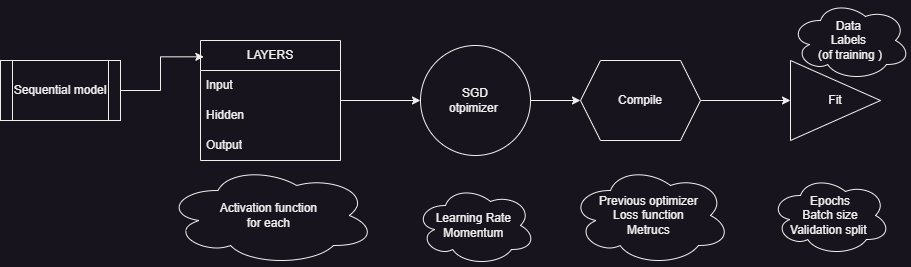

The diagram above was exported from draw.io. Its source (the exported page's mxGraphModel, read from the mxfile embedded in the PNG):
<mxGraphModel dx="1195" dy="697" grid="1" gridSize="10" guides="1" tooltips="1" connect="1" arrows="1" fold="1" page="1" pageScale="1" pageWidth="827" pageHeight="1169" math="0" shadow="0">
  <root>
    <mxCell id="0" />
    <mxCell id="1" parent="0" />
    <mxCell id="GnfHOzEQs8JajofT9MUA-2" value="Sequential model" style="shape=process;whiteSpace=wrap;html=1;backgroundOutline=1;" vertex="1" parent="1">
      <mxGeometry x="10" y="390" width="120" height="60" as="geometry" />
    </mxCell>
    <mxCell id="GnfHOzEQs8JajofT9MUA-21" style="edgeStyle=orthogonalEdgeStyle;rounded=0;orthogonalLoop=1;jettySize=auto;html=1;entryX=0;entryY=0.5;entryDx=0;entryDy=0;" edge="1" parent="1" source="GnfHOzEQs8JajofT9MUA-7" target="GnfHOzEQs8JajofT9MUA-11">
      <mxGeometry relative="1" as="geometry" />
    </mxCell>
    <mxCell id="GnfHOzEQs8JajofT9MUA-7" value="LAYERS" style="swimlane;fontStyle=0;childLayout=stackLayout;horizontal=1;startSize=30;horizontalStack=0;resizeParent=1;resizeParentMax=0;resizeLast=0;collapsible=1;marginBottom=0;whiteSpace=wrap;html=1;" vertex="1" parent="1">
      <mxGeometry x="210" y="370" width="140" height="120" as="geometry" />
    </mxCell>
    <mxCell id="GnfHOzEQs8JajofT9MUA-8" value="Input&amp;nbsp;" style="text;strokeColor=none;fillColor=none;align=left;verticalAlign=middle;spacingLeft=4;spacingRight=4;overflow=hidden;points=[[0,0.5],[1,0.5]];portConstraint=eastwest;rotatable=0;whiteSpace=wrap;html=1;" vertex="1" parent="GnfHOzEQs8JajofT9MUA-7">
      <mxGeometry y="30" width="140" height="30" as="geometry" />
    </mxCell>
    <mxCell id="GnfHOzEQs8JajofT9MUA-9" value="Hidden&amp;nbsp;" style="text;strokeColor=none;fillColor=none;align=left;verticalAlign=middle;spacingLeft=4;spacingRight=4;overflow=hidden;points=[[0,0.5],[1,0.5]];portConstraint=eastwest;rotatable=0;whiteSpace=wrap;html=1;" vertex="1" parent="GnfHOzEQs8JajofT9MUA-7">
      <mxGeometry y="60" width="140" height="30" as="geometry" />
    </mxCell>
    <mxCell id="GnfHOzEQs8JajofT9MUA-10" value="Output" style="text;strokeColor=none;fillColor=none;align=left;verticalAlign=middle;spacingLeft=4;spacingRight=4;overflow=hidden;points=[[0,0.5],[1,0.5]];portConstraint=eastwest;rotatable=0;whiteSpace=wrap;html=1;" vertex="1" parent="GnfHOzEQs8JajofT9MUA-7">
      <mxGeometry y="90" width="140" height="30" as="geometry" />
    </mxCell>
    <mxCell id="GnfHOzEQs8JajofT9MUA-22" style="edgeStyle=orthogonalEdgeStyle;rounded=0;orthogonalLoop=1;jettySize=auto;html=1;exitX=1;exitY=0.5;exitDx=0;exitDy=0;entryX=0;entryY=0.5;entryDx=0;entryDy=0;" edge="1" parent="1" source="GnfHOzEQs8JajofT9MUA-11" target="GnfHOzEQs8JajofT9MUA-15">
      <mxGeometry relative="1" as="geometry" />
    </mxCell>
    <mxCell id="GnfHOzEQs8JajofT9MUA-11" value="SGD&lt;div&gt;otpimizer&amp;nbsp;&lt;/div&gt;" style="ellipse;whiteSpace=wrap;html=1;aspect=fixed;" vertex="1" parent="1">
      <mxGeometry x="430" y="375" width="110" height="110" as="geometry" />
    </mxCell>
    <mxCell id="GnfHOzEQs8JajofT9MUA-12" value="Activation function&amp;nbsp;&lt;div&gt;for each&amp;nbsp;&lt;/div&gt;" style="ellipse;shape=cloud;whiteSpace=wrap;html=1;" vertex="1" parent="1">
      <mxGeometry x="175" y="495" width="210" height="100" as="geometry" />
    </mxCell>
    <mxCell id="GnfHOzEQs8JajofT9MUA-13" value="Learning Rate&amp;nbsp;&lt;div&gt;Momentum&amp;nbsp;&lt;/div&gt;" style="ellipse;shape=cloud;whiteSpace=wrap;html=1;" vertex="1" parent="1">
      <mxGeometry x="425" y="515" width="120" height="80" as="geometry" />
    </mxCell>
    <mxCell id="GnfHOzEQs8JajofT9MUA-14" value="Previous optimizer&amp;nbsp;&lt;div&gt;Loss function&amp;nbsp;&lt;/div&gt;&lt;div&gt;Metrucs&amp;nbsp;&lt;/div&gt;" style="ellipse;shape=cloud;whiteSpace=wrap;html=1;" vertex="1" parent="1">
      <mxGeometry x="580" y="495" width="160" height="100" as="geometry" />
    </mxCell>
    <mxCell id="GnfHOzEQs8JajofT9MUA-23" style="edgeStyle=orthogonalEdgeStyle;rounded=0;orthogonalLoop=1;jettySize=auto;html=1;exitX=1;exitY=0.5;exitDx=0;exitDy=0;" edge="1" parent="1" source="GnfHOzEQs8JajofT9MUA-15" target="GnfHOzEQs8JajofT9MUA-16">
      <mxGeometry relative="1" as="geometry" />
    </mxCell>
    <mxCell id="GnfHOzEQs8JajofT9MUA-15" value="Compile" style="shape=hexagon;perimeter=hexagonPerimeter2;whiteSpace=wrap;html=1;fixedSize=1;" vertex="1" parent="1">
      <mxGeometry x="590" y="390" width="120" height="80" as="geometry" />
    </mxCell>
    <mxCell id="GnfHOzEQs8JajofT9MUA-16" value="Fit" style="triangle;whiteSpace=wrap;html=1;" vertex="1" parent="1">
      <mxGeometry x="800" y="390" width="90" height="80" as="geometry" />
    </mxCell>
    <mxCell id="GnfHOzEQs8JajofT9MUA-18" value="Epochs&lt;div&gt;Batch size&lt;/div&gt;&lt;div&gt;Validation split&amp;nbsp;&lt;/div&gt;" style="ellipse;shape=cloud;whiteSpace=wrap;html=1;" vertex="1" parent="1">
      <mxGeometry x="780" y="505" width="120" height="80" as="geometry" />
    </mxCell>
    <mxCell id="GnfHOzEQs8JajofT9MUA-19" value="Data&amp;nbsp;&lt;div&gt;Labels&amp;nbsp;&lt;/div&gt;&lt;div&gt;(of training )&lt;/div&gt;" style="ellipse;shape=cloud;whiteSpace=wrap;html=1;" vertex="1" parent="1">
      <mxGeometry x="800" y="330" width="120" height="80" as="geometry" />
    </mxCell>
    <mxCell id="GnfHOzEQs8JajofT9MUA-20" style="edgeStyle=orthogonalEdgeStyle;rounded=0;orthogonalLoop=1;jettySize=auto;html=1;exitX=1;exitY=0.5;exitDx=0;exitDy=0;entryX=0.024;entryY=0.136;entryDx=0;entryDy=0;entryPerimeter=0;" edge="1" parent="1" source="GnfHOzEQs8JajofT9MUA-2" target="GnfHOzEQs8JajofT9MUA-7">
      <mxGeometry relative="1" as="geometry" />
    </mxCell>
  </root>
</mxGraphModel>